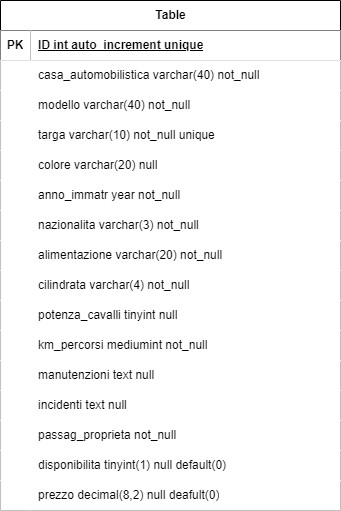

The diagram above was exported from draw.io. Its source (the exported page's mxGraphModel, read from the mxfile embedded in the PNG):
<mxGraphModel dx="901" dy="658" grid="1" gridSize="10" guides="1" tooltips="1" connect="1" arrows="1" fold="1" page="1" pageScale="1" pageWidth="827" pageHeight="1169" math="0" shadow="0">
  <root>
    <mxCell id="0" />
    <mxCell id="1" parent="0" />
    <mxCell id="lQmZxy30y9asYS5gX7rz-1" value="Table" style="shape=table;startSize=30;container=1;collapsible=1;childLayout=tableLayout;fixedRows=1;rowLines=0;fontStyle=1;align=center;resizeLast=1;html=1;" vertex="1" parent="1">
      <mxGeometry x="260" y="160" width="340" height="510" as="geometry" />
    </mxCell>
    <mxCell id="lQmZxy30y9asYS5gX7rz-2" value="" style="shape=tableRow;horizontal=0;startSize=0;swimlaneHead=0;swimlaneBody=0;fillColor=none;collapsible=0;dropTarget=0;points=[[0,0.5],[1,0.5]];portConstraint=eastwest;top=0;left=0;right=0;bottom=1;" vertex="1" parent="lQmZxy30y9asYS5gX7rz-1">
      <mxGeometry y="30" width="340" height="30" as="geometry" />
    </mxCell>
    <mxCell id="lQmZxy30y9asYS5gX7rz-3" value="PK" style="shape=partialRectangle;connectable=0;top=0;left=0;bottom=0;right=0;fontStyle=1;overflow=hidden;whiteSpace=wrap;html=1;" vertex="1" parent="lQmZxy30y9asYS5gX7rz-2">
      <mxGeometry width="30" height="30" as="geometry">
        <mxRectangle width="30" height="30" as="alternateBounds" />
      </mxGeometry>
    </mxCell>
    <mxCell id="lQmZxy30y9asYS5gX7rz-4" value="ID int auto_increment unique" style="shape=partialRectangle;connectable=0;top=0;left=0;bottom=0;right=0;align=left;spacingLeft=6;fontStyle=5;overflow=hidden;whiteSpace=wrap;html=1;" vertex="1" parent="lQmZxy30y9asYS5gX7rz-2">
      <mxGeometry x="30" width="310" height="30" as="geometry">
        <mxRectangle width="310" height="30" as="alternateBounds" />
      </mxGeometry>
    </mxCell>
    <mxCell id="lQmZxy30y9asYS5gX7rz-5" value="" style="shape=tableRow;horizontal=0;startSize=0;swimlaneHead=0;swimlaneBody=0;collapsible=0;dropTarget=0;points=[[0,0.5],[1,0.5]];portConstraint=eastwest;top=0;left=0;right=0;bottom=0;" vertex="1" parent="lQmZxy30y9asYS5gX7rz-1">
      <mxGeometry y="60" width="340" height="30" as="geometry" />
    </mxCell>
    <mxCell id="lQmZxy30y9asYS5gX7rz-6" value="" style="shape=partialRectangle;connectable=0;top=0;left=0;bottom=0;right=0;editable=1;overflow=hidden;whiteSpace=wrap;html=1;" vertex="1" parent="lQmZxy30y9asYS5gX7rz-5">
      <mxGeometry width="30" height="30" as="geometry">
        <mxRectangle width="30" height="30" as="alternateBounds" />
      </mxGeometry>
    </mxCell>
    <mxCell id="lQmZxy30y9asYS5gX7rz-7" value="casa_automobilistica varchar(40) not_null" style="shape=partialRectangle;connectable=0;top=0;left=0;bottom=0;right=0;align=left;spacingLeft=6;overflow=hidden;whiteSpace=wrap;html=1;" vertex="1" parent="lQmZxy30y9asYS5gX7rz-5">
      <mxGeometry x="30" width="310" height="30" as="geometry">
        <mxRectangle width="310" height="30" as="alternateBounds" />
      </mxGeometry>
    </mxCell>
    <mxCell id="lQmZxy30y9asYS5gX7rz-8" value="" style="shape=tableRow;horizontal=0;startSize=0;swimlaneHead=0;swimlaneBody=0;collapsible=0;dropTarget=0;points=[[0,0.5],[1,0.5]];portConstraint=eastwest;top=0;left=0;right=0;bottom=0;" vertex="1" parent="lQmZxy30y9asYS5gX7rz-1">
      <mxGeometry y="90" width="340" height="30" as="geometry" />
    </mxCell>
    <mxCell id="lQmZxy30y9asYS5gX7rz-9" value="" style="shape=partialRectangle;connectable=0;top=0;left=0;bottom=0;right=0;editable=1;overflow=hidden;whiteSpace=wrap;html=1;" vertex="1" parent="lQmZxy30y9asYS5gX7rz-8">
      <mxGeometry width="30" height="30" as="geometry">
        <mxRectangle width="30" height="30" as="alternateBounds" />
      </mxGeometry>
    </mxCell>
    <mxCell id="lQmZxy30y9asYS5gX7rz-10" value="modello varchar(40) not_null" style="shape=partialRectangle;connectable=0;top=0;left=0;bottom=0;right=0;align=left;spacingLeft=6;overflow=hidden;whiteSpace=wrap;html=1;" vertex="1" parent="lQmZxy30y9asYS5gX7rz-8">
      <mxGeometry x="30" width="310" height="30" as="geometry">
        <mxRectangle width="310" height="30" as="alternateBounds" />
      </mxGeometry>
    </mxCell>
    <mxCell id="lQmZxy30y9asYS5gX7rz-11" value="" style="shape=tableRow;horizontal=0;startSize=0;swimlaneHead=0;swimlaneBody=0;collapsible=0;dropTarget=0;points=[[0,0.5],[1,0.5]];portConstraint=eastwest;top=0;left=0;right=0;bottom=0;" vertex="1" parent="lQmZxy30y9asYS5gX7rz-1">
      <mxGeometry y="120" width="340" height="30" as="geometry" />
    </mxCell>
    <mxCell id="lQmZxy30y9asYS5gX7rz-12" value="" style="shape=partialRectangle;connectable=0;top=0;left=0;bottom=0;right=0;editable=1;overflow=hidden;whiteSpace=wrap;html=1;" vertex="1" parent="lQmZxy30y9asYS5gX7rz-11">
      <mxGeometry width="30" height="30" as="geometry">
        <mxRectangle width="30" height="30" as="alternateBounds" />
      </mxGeometry>
    </mxCell>
    <mxCell id="lQmZxy30y9asYS5gX7rz-13" value="targa varchar(10) not_null unique" style="shape=partialRectangle;connectable=0;top=0;left=0;bottom=0;right=0;align=left;spacingLeft=6;overflow=hidden;whiteSpace=wrap;html=1;" vertex="1" parent="lQmZxy30y9asYS5gX7rz-11">
      <mxGeometry x="30" width="310" height="30" as="geometry">
        <mxRectangle width="310" height="30" as="alternateBounds" />
      </mxGeometry>
    </mxCell>
    <mxCell id="lQmZxy30y9asYS5gX7rz-39" value="" style="shape=tableRow;horizontal=0;startSize=0;swimlaneHead=0;swimlaneBody=0;collapsible=0;dropTarget=0;points=[[0,0.5],[1,0.5]];portConstraint=eastwest;top=0;left=0;right=0;bottom=0;" vertex="1" parent="lQmZxy30y9asYS5gX7rz-1">
      <mxGeometry y="150" width="340" height="30" as="geometry" />
    </mxCell>
    <mxCell id="lQmZxy30y9asYS5gX7rz-40" value="" style="shape=partialRectangle;connectable=0;top=0;left=0;bottom=0;right=0;editable=1;overflow=hidden;whiteSpace=wrap;html=1;" vertex="1" parent="lQmZxy30y9asYS5gX7rz-39">
      <mxGeometry width="30" height="30" as="geometry">
        <mxRectangle width="30" height="30" as="alternateBounds" />
      </mxGeometry>
    </mxCell>
    <mxCell id="lQmZxy30y9asYS5gX7rz-41" value="colore varchar(20) null" style="shape=partialRectangle;connectable=0;top=0;left=0;bottom=0;right=0;align=left;spacingLeft=6;overflow=hidden;whiteSpace=wrap;html=1;" vertex="1" parent="lQmZxy30y9asYS5gX7rz-39">
      <mxGeometry x="30" width="310" height="30" as="geometry">
        <mxRectangle width="310" height="30" as="alternateBounds" />
      </mxGeometry>
    </mxCell>
    <mxCell id="lQmZxy30y9asYS5gX7rz-14" value="" style="shape=tableRow;horizontal=0;startSize=0;swimlaneHead=0;swimlaneBody=0;collapsible=0;dropTarget=0;points=[[0,0.5],[1,0.5]];portConstraint=eastwest;top=0;left=0;right=0;bottom=0;" vertex="1" parent="lQmZxy30y9asYS5gX7rz-1">
      <mxGeometry y="180" width="340" height="30" as="geometry" />
    </mxCell>
    <mxCell id="lQmZxy30y9asYS5gX7rz-15" value="" style="shape=partialRectangle;connectable=0;top=0;left=0;bottom=0;right=0;editable=1;overflow=hidden;whiteSpace=wrap;html=1;" vertex="1" parent="lQmZxy30y9asYS5gX7rz-14">
      <mxGeometry width="30" height="30" as="geometry">
        <mxRectangle width="30" height="30" as="alternateBounds" />
      </mxGeometry>
    </mxCell>
    <mxCell id="lQmZxy30y9asYS5gX7rz-16" value="anno_immatr year not_null" style="shape=partialRectangle;connectable=0;top=0;left=0;bottom=0;right=0;align=left;spacingLeft=6;overflow=hidden;whiteSpace=wrap;html=1;" vertex="1" parent="lQmZxy30y9asYS5gX7rz-14">
      <mxGeometry x="30" width="310" height="30" as="geometry">
        <mxRectangle width="310" height="30" as="alternateBounds" />
      </mxGeometry>
    </mxCell>
    <mxCell id="lQmZxy30y9asYS5gX7rz-18" value="" style="shape=tableRow;horizontal=0;startSize=0;swimlaneHead=0;swimlaneBody=0;collapsible=0;dropTarget=0;points=[[0,0.5],[1,0.5]];portConstraint=eastwest;top=0;left=0;right=0;bottom=0;" vertex="1" parent="lQmZxy30y9asYS5gX7rz-1">
      <mxGeometry y="210" width="340" height="30" as="geometry" />
    </mxCell>
    <mxCell id="lQmZxy30y9asYS5gX7rz-19" value="" style="shape=partialRectangle;connectable=0;top=0;left=0;bottom=0;right=0;editable=1;overflow=hidden;whiteSpace=wrap;html=1;" vertex="1" parent="lQmZxy30y9asYS5gX7rz-18">
      <mxGeometry width="30" height="30" as="geometry">
        <mxRectangle width="30" height="30" as="alternateBounds" />
      </mxGeometry>
    </mxCell>
    <mxCell id="lQmZxy30y9asYS5gX7rz-20" value="nazionalita varchar(3) not_null" style="shape=partialRectangle;connectable=0;top=0;left=0;bottom=0;right=0;align=left;spacingLeft=6;overflow=hidden;whiteSpace=wrap;html=1;" vertex="1" parent="lQmZxy30y9asYS5gX7rz-18">
      <mxGeometry x="30" width="310" height="30" as="geometry">
        <mxRectangle width="310" height="30" as="alternateBounds" />
      </mxGeometry>
    </mxCell>
    <mxCell id="lQmZxy30y9asYS5gX7rz-30" value="" style="shape=tableRow;horizontal=0;startSize=0;swimlaneHead=0;swimlaneBody=0;collapsible=0;dropTarget=0;points=[[0,0.5],[1,0.5]];portConstraint=eastwest;top=0;left=0;right=0;bottom=0;" vertex="1" parent="lQmZxy30y9asYS5gX7rz-1">
      <mxGeometry y="240" width="340" height="30" as="geometry" />
    </mxCell>
    <mxCell id="lQmZxy30y9asYS5gX7rz-31" value="" style="shape=partialRectangle;connectable=0;top=0;left=0;bottom=0;right=0;editable=1;overflow=hidden;whiteSpace=wrap;html=1;" vertex="1" parent="lQmZxy30y9asYS5gX7rz-30">
      <mxGeometry width="30" height="30" as="geometry">
        <mxRectangle width="30" height="30" as="alternateBounds" />
      </mxGeometry>
    </mxCell>
    <mxCell id="lQmZxy30y9asYS5gX7rz-32" value="alimentazione varchar(20) not_null" style="shape=partialRectangle;connectable=0;top=0;left=0;bottom=0;right=0;align=left;spacingLeft=6;overflow=hidden;whiteSpace=wrap;html=1;" vertex="1" parent="lQmZxy30y9asYS5gX7rz-30">
      <mxGeometry x="30" width="310" height="30" as="geometry">
        <mxRectangle width="310" height="30" as="alternateBounds" />
      </mxGeometry>
    </mxCell>
    <mxCell id="lQmZxy30y9asYS5gX7rz-21" value="" style="shape=tableRow;horizontal=0;startSize=0;swimlaneHead=0;swimlaneBody=0;collapsible=0;dropTarget=0;points=[[0,0.5],[1,0.5]];portConstraint=eastwest;top=0;left=0;right=0;bottom=0;" vertex="1" parent="lQmZxy30y9asYS5gX7rz-1">
      <mxGeometry y="270" width="340" height="30" as="geometry" />
    </mxCell>
    <mxCell id="lQmZxy30y9asYS5gX7rz-22" value="" style="shape=partialRectangle;connectable=0;top=0;left=0;bottom=0;right=0;editable=1;overflow=hidden;whiteSpace=wrap;html=1;" vertex="1" parent="lQmZxy30y9asYS5gX7rz-21">
      <mxGeometry width="30" height="30" as="geometry">
        <mxRectangle width="30" height="30" as="alternateBounds" />
      </mxGeometry>
    </mxCell>
    <mxCell id="lQmZxy30y9asYS5gX7rz-23" value="cilindrata varchar(4) not_null" style="shape=partialRectangle;connectable=0;top=0;left=0;bottom=0;right=0;align=left;spacingLeft=6;overflow=hidden;whiteSpace=wrap;html=1;" vertex="1" parent="lQmZxy30y9asYS5gX7rz-21">
      <mxGeometry x="30" width="310" height="30" as="geometry">
        <mxRectangle width="310" height="30" as="alternateBounds" />
      </mxGeometry>
    </mxCell>
    <mxCell id="lQmZxy30y9asYS5gX7rz-24" value="" style="shape=tableRow;horizontal=0;startSize=0;swimlaneHead=0;swimlaneBody=0;collapsible=0;dropTarget=0;points=[[0,0.5],[1,0.5]];portConstraint=eastwest;top=0;left=0;right=0;bottom=0;" vertex="1" parent="lQmZxy30y9asYS5gX7rz-1">
      <mxGeometry y="300" width="340" height="30" as="geometry" />
    </mxCell>
    <mxCell id="lQmZxy30y9asYS5gX7rz-25" value="" style="shape=partialRectangle;connectable=0;top=0;left=0;bottom=0;right=0;editable=1;overflow=hidden;whiteSpace=wrap;html=1;" vertex="1" parent="lQmZxy30y9asYS5gX7rz-24">
      <mxGeometry width="30" height="30" as="geometry">
        <mxRectangle width="30" height="30" as="alternateBounds" />
      </mxGeometry>
    </mxCell>
    <mxCell id="lQmZxy30y9asYS5gX7rz-26" value="potenza_cavalli tinyint null" style="shape=partialRectangle;connectable=0;top=0;left=0;bottom=0;right=0;align=left;spacingLeft=6;overflow=hidden;whiteSpace=wrap;html=1;" vertex="1" parent="lQmZxy30y9asYS5gX7rz-24">
      <mxGeometry x="30" width="310" height="30" as="geometry">
        <mxRectangle width="310" height="30" as="alternateBounds" />
      </mxGeometry>
    </mxCell>
    <mxCell id="lQmZxy30y9asYS5gX7rz-33" value="" style="shape=tableRow;horizontal=0;startSize=0;swimlaneHead=0;swimlaneBody=0;collapsible=0;dropTarget=0;points=[[0,0.5],[1,0.5]];portConstraint=eastwest;top=0;left=0;right=0;bottom=0;" vertex="1" parent="lQmZxy30y9asYS5gX7rz-1">
      <mxGeometry y="330" width="340" height="30" as="geometry" />
    </mxCell>
    <mxCell id="lQmZxy30y9asYS5gX7rz-34" value="" style="shape=partialRectangle;connectable=0;top=0;left=0;bottom=0;right=0;editable=1;overflow=hidden;whiteSpace=wrap;html=1;" vertex="1" parent="lQmZxy30y9asYS5gX7rz-33">
      <mxGeometry width="30" height="30" as="geometry">
        <mxRectangle width="30" height="30" as="alternateBounds" />
      </mxGeometry>
    </mxCell>
    <mxCell id="lQmZxy30y9asYS5gX7rz-35" value="km_percorsi mediumint not_null" style="shape=partialRectangle;connectable=0;top=0;left=0;bottom=0;right=0;align=left;spacingLeft=6;overflow=hidden;whiteSpace=wrap;html=1;" vertex="1" parent="lQmZxy30y9asYS5gX7rz-33">
      <mxGeometry x="30" width="310" height="30" as="geometry">
        <mxRectangle width="310" height="30" as="alternateBounds" />
      </mxGeometry>
    </mxCell>
    <mxCell id="lQmZxy30y9asYS5gX7rz-36" value="" style="shape=tableRow;horizontal=0;startSize=0;swimlaneHead=0;swimlaneBody=0;collapsible=0;dropTarget=0;points=[[0,0.5],[1,0.5]];portConstraint=eastwest;top=0;left=0;right=0;bottom=0;" vertex="1" parent="lQmZxy30y9asYS5gX7rz-1">
      <mxGeometry y="360" width="340" height="30" as="geometry" />
    </mxCell>
    <mxCell id="lQmZxy30y9asYS5gX7rz-37" value="" style="shape=partialRectangle;connectable=0;top=0;left=0;bottom=0;right=0;editable=1;overflow=hidden;whiteSpace=wrap;html=1;" vertex="1" parent="lQmZxy30y9asYS5gX7rz-36">
      <mxGeometry width="30" height="30" as="geometry">
        <mxRectangle width="30" height="30" as="alternateBounds" />
      </mxGeometry>
    </mxCell>
    <mxCell id="lQmZxy30y9asYS5gX7rz-38" value="manutenzioni text null" style="shape=partialRectangle;connectable=0;top=0;left=0;bottom=0;right=0;align=left;spacingLeft=6;overflow=hidden;whiteSpace=wrap;html=1;" vertex="1" parent="lQmZxy30y9asYS5gX7rz-36">
      <mxGeometry x="30" width="310" height="30" as="geometry">
        <mxRectangle width="310" height="30" as="alternateBounds" />
      </mxGeometry>
    </mxCell>
    <mxCell id="lQmZxy30y9asYS5gX7rz-42" value="" style="shape=tableRow;horizontal=0;startSize=0;swimlaneHead=0;swimlaneBody=0;collapsible=0;dropTarget=0;points=[[0,0.5],[1,0.5]];portConstraint=eastwest;top=0;left=0;right=0;bottom=0;" vertex="1" parent="lQmZxy30y9asYS5gX7rz-1">
      <mxGeometry y="390" width="340" height="30" as="geometry" />
    </mxCell>
    <mxCell id="lQmZxy30y9asYS5gX7rz-43" value="" style="shape=partialRectangle;connectable=0;top=0;left=0;bottom=0;right=0;editable=1;overflow=hidden;whiteSpace=wrap;html=1;" vertex="1" parent="lQmZxy30y9asYS5gX7rz-42">
      <mxGeometry width="30" height="30" as="geometry">
        <mxRectangle width="30" height="30" as="alternateBounds" />
      </mxGeometry>
    </mxCell>
    <mxCell id="lQmZxy30y9asYS5gX7rz-44" value="incidenti text null" style="shape=partialRectangle;connectable=0;top=0;left=0;bottom=0;right=0;align=left;spacingLeft=6;overflow=hidden;whiteSpace=wrap;html=1;" vertex="1" parent="lQmZxy30y9asYS5gX7rz-42">
      <mxGeometry x="30" width="310" height="30" as="geometry">
        <mxRectangle width="310" height="30" as="alternateBounds" />
      </mxGeometry>
    </mxCell>
    <mxCell id="lQmZxy30y9asYS5gX7rz-45" value="" style="shape=tableRow;horizontal=0;startSize=0;swimlaneHead=0;swimlaneBody=0;collapsible=0;dropTarget=0;points=[[0,0.5],[1,0.5]];portConstraint=eastwest;top=0;left=0;right=0;bottom=0;" vertex="1" parent="lQmZxy30y9asYS5gX7rz-1">
      <mxGeometry y="420" width="340" height="30" as="geometry" />
    </mxCell>
    <mxCell id="lQmZxy30y9asYS5gX7rz-46" value="" style="shape=partialRectangle;connectable=0;top=0;left=0;bottom=0;right=0;editable=1;overflow=hidden;whiteSpace=wrap;html=1;" vertex="1" parent="lQmZxy30y9asYS5gX7rz-45">
      <mxGeometry width="30" height="30" as="geometry">
        <mxRectangle width="30" height="30" as="alternateBounds" />
      </mxGeometry>
    </mxCell>
    <mxCell id="lQmZxy30y9asYS5gX7rz-47" value="passag_proprieta not_null" style="shape=partialRectangle;connectable=0;top=0;left=0;bottom=0;right=0;align=left;spacingLeft=6;overflow=hidden;whiteSpace=wrap;html=1;" vertex="1" parent="lQmZxy30y9asYS5gX7rz-45">
      <mxGeometry x="30" width="310" height="30" as="geometry">
        <mxRectangle width="310" height="30" as="alternateBounds" />
      </mxGeometry>
    </mxCell>
    <mxCell id="lQmZxy30y9asYS5gX7rz-48" value="" style="shape=tableRow;horizontal=0;startSize=0;swimlaneHead=0;swimlaneBody=0;collapsible=0;dropTarget=0;points=[[0,0.5],[1,0.5]];portConstraint=eastwest;top=0;left=0;right=0;bottom=0;" vertex="1" parent="lQmZxy30y9asYS5gX7rz-1">
      <mxGeometry y="450" width="340" height="30" as="geometry" />
    </mxCell>
    <mxCell id="lQmZxy30y9asYS5gX7rz-49" value="" style="shape=partialRectangle;connectable=0;top=0;left=0;bottom=0;right=0;editable=1;overflow=hidden;whiteSpace=wrap;html=1;" vertex="1" parent="lQmZxy30y9asYS5gX7rz-48">
      <mxGeometry width="30" height="30" as="geometry">
        <mxRectangle width="30" height="30" as="alternateBounds" />
      </mxGeometry>
    </mxCell>
    <mxCell id="lQmZxy30y9asYS5gX7rz-50" value="disponibilita tinyint(1) null default(0)&amp;nbsp;" style="shape=partialRectangle;connectable=0;top=0;left=0;bottom=0;right=0;align=left;spacingLeft=6;overflow=hidden;whiteSpace=wrap;html=1;" vertex="1" parent="lQmZxy30y9asYS5gX7rz-48">
      <mxGeometry x="30" width="310" height="30" as="geometry">
        <mxRectangle width="310" height="30" as="alternateBounds" />
      </mxGeometry>
    </mxCell>
    <mxCell id="lQmZxy30y9asYS5gX7rz-51" value="" style="shape=tableRow;horizontal=0;startSize=0;swimlaneHead=0;swimlaneBody=0;collapsible=0;dropTarget=0;points=[[0,0.5],[1,0.5]];portConstraint=eastwest;top=0;left=0;right=0;bottom=0;" vertex="1" parent="lQmZxy30y9asYS5gX7rz-1">
      <mxGeometry y="480" width="340" height="30" as="geometry" />
    </mxCell>
    <mxCell id="lQmZxy30y9asYS5gX7rz-52" value="" style="shape=partialRectangle;connectable=0;top=0;left=0;bottom=0;right=0;editable=1;overflow=hidden;whiteSpace=wrap;html=1;" vertex="1" parent="lQmZxy30y9asYS5gX7rz-51">
      <mxGeometry width="30" height="30" as="geometry">
        <mxRectangle width="30" height="30" as="alternateBounds" />
      </mxGeometry>
    </mxCell>
    <mxCell id="lQmZxy30y9asYS5gX7rz-53" value="prezzo decimal(8,2) null deafult(0)" style="shape=partialRectangle;connectable=0;top=0;left=0;bottom=0;right=0;align=left;spacingLeft=6;overflow=hidden;whiteSpace=wrap;html=1;" vertex="1" parent="lQmZxy30y9asYS5gX7rz-51">
      <mxGeometry x="30" width="310" height="30" as="geometry">
        <mxRectangle width="310" height="30" as="alternateBounds" />
      </mxGeometry>
    </mxCell>
  </root>
</mxGraphModel>